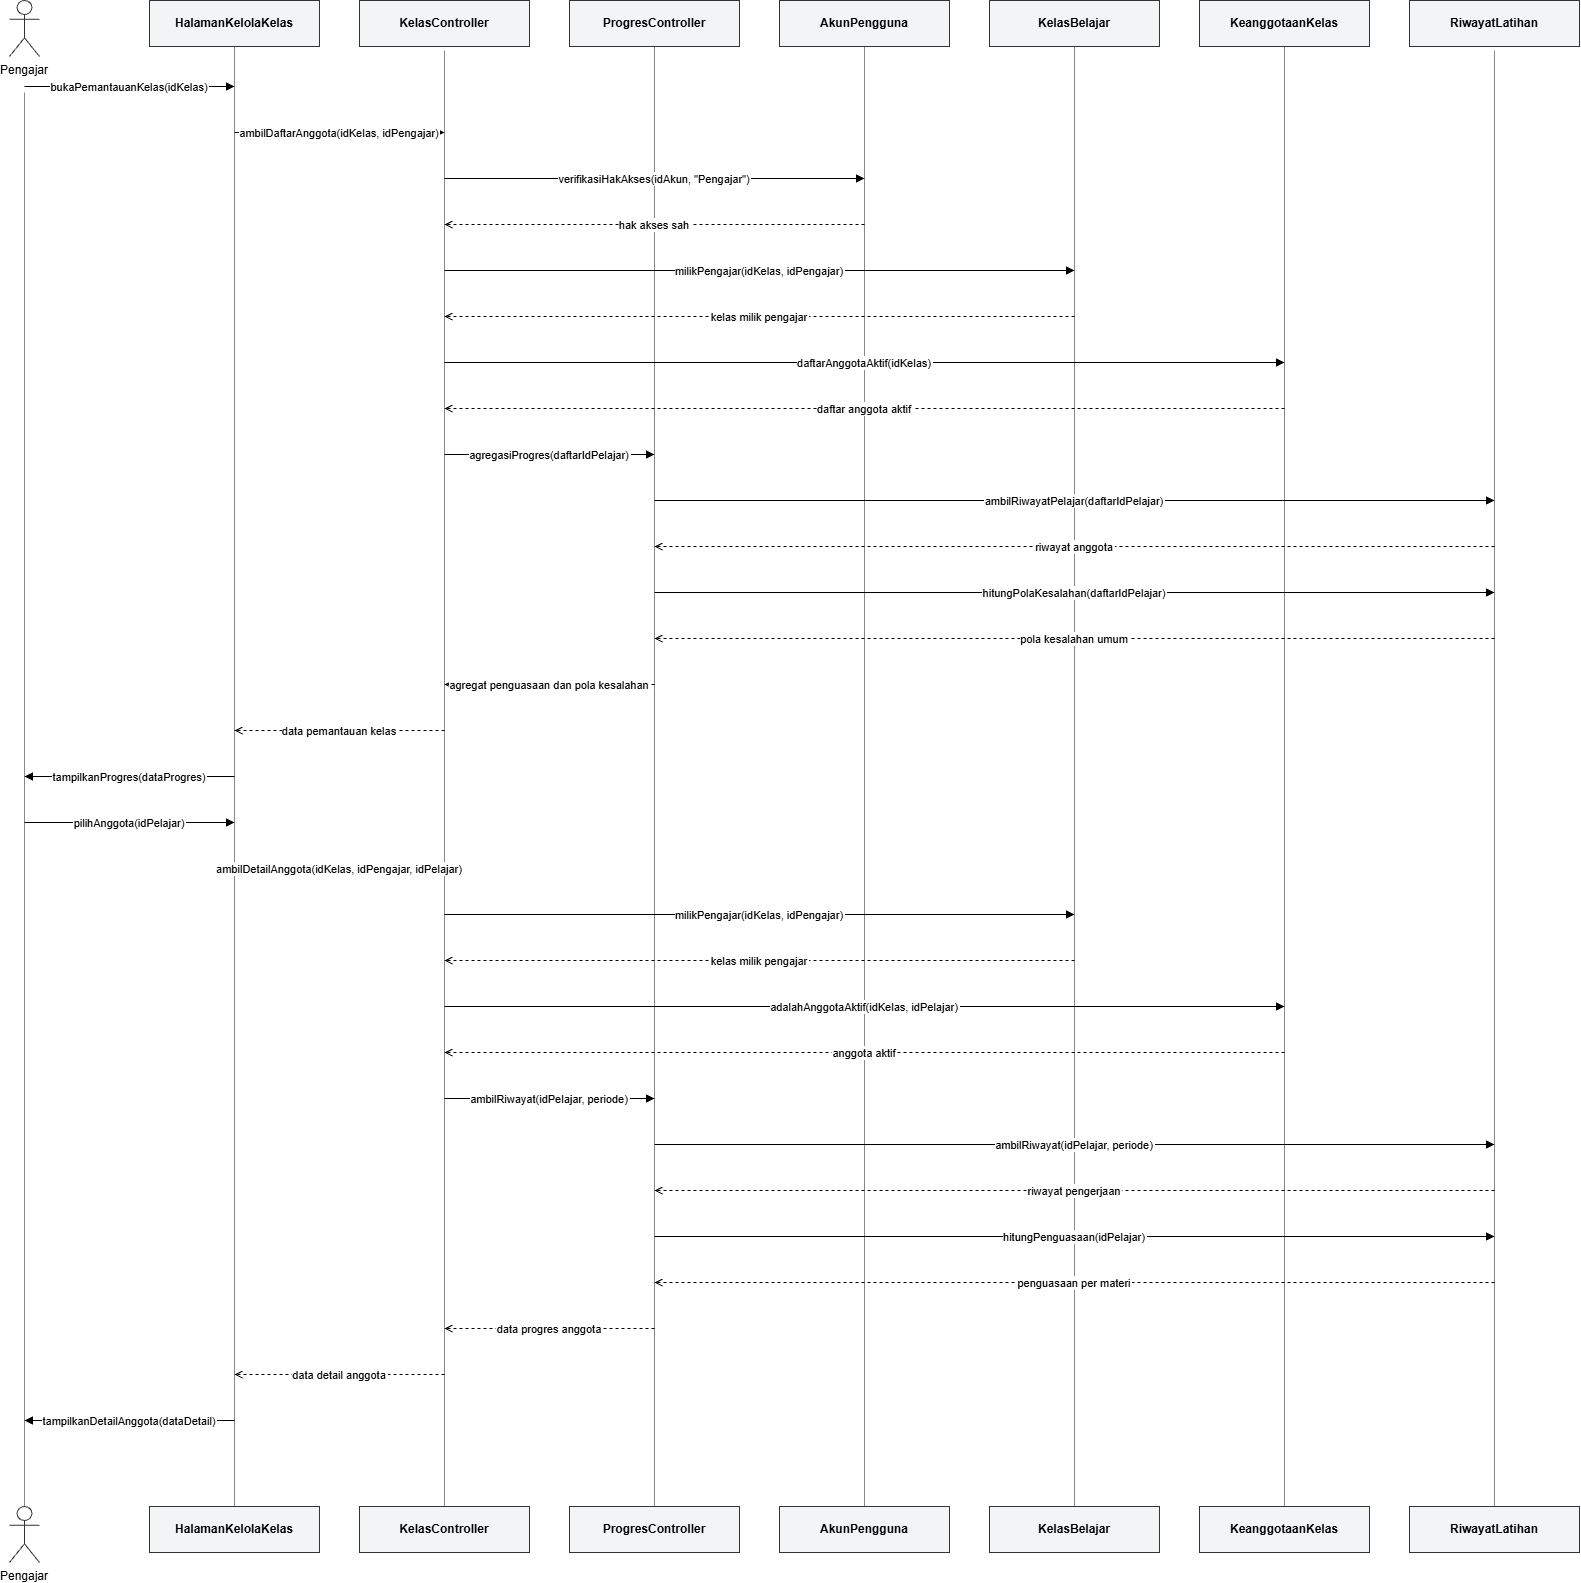

The diagram above was exported from draw.io. Its source (the exported page's mxGraphModel, read from the mxfile embedded in the PNG):
<mxGraphModel dx="1220" dy="730" grid="1" gridSize="10" guides="1" tooltips="1" connect="1" arrows="1" fold="1" page="1" pageScale="1" pageWidth="2000" pageHeight="2000" math="0" shadow="0">
  <root>
    <mxCell id="0" />
    <mxCell id="1" parent="0" />
    <mxCell id="25" edge="1" parent="1" style="endArrow=none;strokeColor=#888888;" target="34" value="">
      <mxGeometry relative="1" as="geometry">
        <mxPoint x="110" y="112" as="sourcePoint" />
        <mxPoint x="110" y="1516" as="targetPoint" />
      </mxGeometry>
    </mxCell>
    <mxCell id="26" edge="1" parent="1" source="35" style="endArrow=none;strokeColor=#888888;exitX=0.5;exitY=1;exitDx=0;exitDy=0;entryX=0.5;entryY=0;entryDx=0;entryDy=0;" target="36" value="">
      <mxGeometry relative="1" as="geometry">
        <mxPoint x="320" y="112" as="sourcePoint" />
        <mxPoint x="320" y="1520" as="targetPoint" />
      </mxGeometry>
    </mxCell>
    <mxCell id="27" edge="1" parent="1" style="endArrow=none;strokeColor=#888888;entryX=0.5;entryY=0;entryDx=0;entryDy=0;" target="38" value="">
      <mxGeometry relative="1" as="geometry">
        <mxPoint x="530" y="70" as="sourcePoint" />
        <mxPoint x="530" y="1516" as="targetPoint" />
      </mxGeometry>
    </mxCell>
    <mxCell id="28" edge="1" parent="1" source="39" style="endArrow=none;strokeColor=#888888;exitX=0.5;exitY=1;exitDx=0;exitDy=0;entryX=0.5;entryY=0;entryDx=0;entryDy=0;" target="40" value="">
      <mxGeometry relative="1" as="geometry">
        <mxPoint x="740" y="112" as="sourcePoint" />
        <mxPoint x="740" y="1516" as="targetPoint" />
      </mxGeometry>
    </mxCell>
    <mxCell id="29" edge="1" parent="1" source="41" style="endArrow=none;strokeColor=#888888;exitX=0.5;exitY=1;exitDx=0;exitDy=0;entryX=0.5;entryY=0;entryDx=0;entryDy=0;" target="42" value="">
      <mxGeometry relative="1" as="geometry">
        <mxPoint x="950" y="112" as="sourcePoint" />
        <mxPoint x="950" y="1516" as="targetPoint" />
      </mxGeometry>
    </mxCell>
    <mxCell id="30" edge="1" parent="1" source="43" style="endArrow=none;strokeColor=#888888;exitX=0.5;exitY=1;exitDx=0;exitDy=0;entryX=0.5;entryY=0;entryDx=0;entryDy=0;" target="44" value="">
      <mxGeometry relative="1" as="geometry">
        <mxPoint x="1160" y="112" as="sourcePoint" />
        <mxPoint x="1160" y="1516" as="targetPoint" />
      </mxGeometry>
    </mxCell>
    <mxCell id="31" edge="1" parent="1" source="45" style="endArrow=none;strokeColor=#888888;exitX=0.5;exitY=1;exitDx=0;exitDy=0;entryX=0.5;entryY=0;entryDx=0;entryDy=0;" target="46" value="">
      <mxGeometry relative="1" as="geometry">
        <mxPoint x="1370" y="70" as="sourcePoint" />
        <mxPoint x="1370" y="1516" as="targetPoint" />
      </mxGeometry>
    </mxCell>
    <mxCell id="32" edge="1" parent="1" style="endArrow=none;strokeColor=#888888;entryX=0.5;entryY=0;entryDx=0;entryDy=0;" target="48" value="">
      <mxGeometry relative="1" as="geometry">
        <mxPoint x="1580" y="70" as="sourcePoint" />
        <mxPoint x="1580" y="1516" as="targetPoint" />
      </mxGeometry>
    </mxCell>
    <mxCell id="33" parent="1" style="shape=umlActor;verticalLabelPosition=bottom;verticalAlign=top;html=0;outlineConnect=0;fillColor=#ffffff;strokeColor=#333333;" value="Pengajar" vertex="1">
      <mxGeometry height="56" width="30" x="95" y="20" as="geometry" />
    </mxCell>
    <mxCell id="34" parent="1" style="shape=umlActor;verticalLabelPosition=bottom;verticalAlign=top;html=0;outlineConnect=0;fillColor=#ffffff;strokeColor=#333333;" value="Pengajar" vertex="1">
      <mxGeometry height="56" width="30" x="95" y="1526" as="geometry" />
    </mxCell>
    <mxCell id="35" parent="1" style="rounded=0;whiteSpace=wrap;html=0;fillColor=#f3f4f6;strokeColor=#333333;fontStyle=1;" value="HalamanKelolaKelas" vertex="1">
      <mxGeometry height="46" width="170" x="235" y="20" as="geometry" />
    </mxCell>
    <mxCell id="36" parent="1" style="rounded=0;whiteSpace=wrap;html=0;fillColor=#f3f4f6;strokeColor=#333333;fontStyle=1;" value="HalamanKelolaKelas" vertex="1">
      <mxGeometry height="46" width="170" x="235" y="1526" as="geometry" />
    </mxCell>
    <mxCell id="37" parent="1" style="rounded=0;whiteSpace=wrap;html=0;fillColor=#f3f4f6;strokeColor=#333333;fontStyle=1;" value="KelasController" vertex="1">
      <mxGeometry height="46" width="170" x="445" y="20" as="geometry" />
    </mxCell>
    <mxCell id="38" parent="1" style="rounded=0;whiteSpace=wrap;html=0;fillColor=#f3f4f6;strokeColor=#333333;fontStyle=1;" value="KelasController" vertex="1">
      <mxGeometry height="46" width="170" x="445" y="1526" as="geometry" />
    </mxCell>
    <mxCell id="39" parent="1" style="rounded=0;whiteSpace=wrap;html=0;fillColor=#f3f4f6;strokeColor=#333333;fontStyle=1;" value="ProgresController" vertex="1">
      <mxGeometry height="46" width="170" x="655" y="20" as="geometry" />
    </mxCell>
    <mxCell id="40" parent="1" style="rounded=0;whiteSpace=wrap;html=0;fillColor=#f3f4f6;strokeColor=#333333;fontStyle=1;" value="ProgresController" vertex="1">
      <mxGeometry height="46" width="170" x="655" y="1526" as="geometry" />
    </mxCell>
    <mxCell id="41" parent="1" style="rounded=0;whiteSpace=wrap;html=0;fillColor=#f3f4f6;strokeColor=#333333;fontStyle=1;" value="AkunPengguna" vertex="1">
      <mxGeometry height="46" width="170" x="865" y="20" as="geometry" />
    </mxCell>
    <mxCell id="42" parent="1" style="rounded=0;whiteSpace=wrap;html=0;fillColor=#f3f4f6;strokeColor=#333333;fontStyle=1;" value="AkunPengguna" vertex="1">
      <mxGeometry height="46" width="170" x="865" y="1526" as="geometry" />
    </mxCell>
    <mxCell id="43" parent="1" style="rounded=0;whiteSpace=wrap;html=0;fillColor=#f3f4f6;strokeColor=#333333;fontStyle=1;" value="KelasBelajar" vertex="1">
      <mxGeometry height="46" width="170" x="1075" y="20" as="geometry" />
    </mxCell>
    <mxCell id="44" parent="1" style="rounded=0;whiteSpace=wrap;html=0;fillColor=#f3f4f6;strokeColor=#333333;fontStyle=1;" value="KelasBelajar" vertex="1">
      <mxGeometry height="46" width="170" x="1075" y="1526" as="geometry" />
    </mxCell>
    <mxCell id="45" parent="1" style="rounded=0;whiteSpace=wrap;html=0;fillColor=#f3f4f6;strokeColor=#333333;fontStyle=1;" value="KeanggotaanKelas" vertex="1">
      <mxGeometry height="46" width="170" x="1285" y="20" as="geometry" />
    </mxCell>
    <mxCell id="46" parent="1" style="rounded=0;whiteSpace=wrap;html=0;fillColor=#f3f4f6;strokeColor=#333333;fontStyle=1;" value="KeanggotaanKelas" vertex="1">
      <mxGeometry height="46" width="170" x="1285" y="1526" as="geometry" />
    </mxCell>
    <mxCell id="47" parent="1" style="rounded=0;whiteSpace=wrap;html=0;fillColor=#f3f4f6;strokeColor=#333333;fontStyle=1;" value="RiwayatLatihan" vertex="1">
      <mxGeometry height="46" width="170" x="1495" y="20" as="geometry" />
    </mxCell>
    <mxCell id="48" parent="1" style="rounded=0;whiteSpace=wrap;html=0;fillColor=#f3f4f6;strokeColor=#333333;fontStyle=1;" value="RiwayatLatihan" vertex="1">
      <mxGeometry height="46" width="170" x="1495" y="1526" as="geometry" />
    </mxCell>
    <mxCell id="49" edge="1" parent="1" style="endArrow=block;endFill=1;fontSize=11;" value="bukaPemantauanKelas(idKelas)">
      <mxGeometry relative="1" as="geometry">
        <mxPoint x="110" y="106" as="sourcePoint" />
        <mxPoint x="320" y="106" as="targetPoint" />
      </mxGeometry>
    </mxCell>
    <mxCell id="50" edge="1" parent="1" style="endArrow=block;endFill=1;fontSize=11;" value="ambilDaftarAnggota(idKelas, idPengajar)">
      <mxGeometry relative="1" as="geometry">
        <mxPoint x="320" y="152" as="sourcePoint" />
        <mxPoint x="530" y="152" as="targetPoint" />
      </mxGeometry>
    </mxCell>
    <mxCell id="51" edge="1" parent="1" style="endArrow=block;endFill=1;fontSize=11;" value="verifikasiHakAkses(idAkun, &quot;Pengajar&quot;)">
      <mxGeometry relative="1" as="geometry">
        <mxPoint x="530" y="198" as="sourcePoint" />
        <mxPoint x="950" y="198" as="targetPoint" />
      </mxGeometry>
    </mxCell>
    <mxCell id="52" edge="1" parent="1" style="dashed=1;endArrow=open;fontSize=11;" value="hak akses sah">
      <mxGeometry relative="1" as="geometry">
        <mxPoint x="950" y="244" as="sourcePoint" />
        <mxPoint x="530" y="244" as="targetPoint" />
      </mxGeometry>
    </mxCell>
    <mxCell id="53" edge="1" parent="1" style="endArrow=block;endFill=1;fontSize=11;" value="milikPengajar(idKelas, idPengajar)">
      <mxGeometry relative="1" as="geometry">
        <mxPoint x="530" y="290" as="sourcePoint" />
        <mxPoint x="1160" y="290" as="targetPoint" />
      </mxGeometry>
    </mxCell>
    <mxCell id="54" edge="1" parent="1" style="dashed=1;endArrow=open;fontSize=11;" value="kelas milik pengajar">
      <mxGeometry relative="1" as="geometry">
        <mxPoint x="1160" y="336" as="sourcePoint" />
        <mxPoint x="530" y="336" as="targetPoint" />
      </mxGeometry>
    </mxCell>
    <mxCell id="55" edge="1" parent="1" style="endArrow=block;endFill=1;fontSize=11;" value="daftarAnggotaAktif(idKelas)">
      <mxGeometry relative="1" as="geometry">
        <mxPoint x="530" y="382" as="sourcePoint" />
        <mxPoint x="1370" y="382" as="targetPoint" />
      </mxGeometry>
    </mxCell>
    <mxCell id="56" edge="1" parent="1" style="dashed=1;endArrow=open;fontSize=11;" value="daftar anggota aktif">
      <mxGeometry relative="1" as="geometry">
        <mxPoint x="1370" y="428" as="sourcePoint" />
        <mxPoint x="530" y="428" as="targetPoint" />
      </mxGeometry>
    </mxCell>
    <mxCell id="57" edge="1" parent="1" style="endArrow=block;endFill=1;fontSize=11;" value="agregasiProgres(daftarIdPelajar)">
      <mxGeometry relative="1" as="geometry">
        <mxPoint x="530" y="474" as="sourcePoint" />
        <mxPoint x="740" y="474" as="targetPoint" />
      </mxGeometry>
    </mxCell>
    <mxCell id="58" edge="1" parent="1" style="endArrow=block;endFill=1;fontSize=11;" value="ambilRiwayatPelajar(daftarIdPelajar)">
      <mxGeometry relative="1" as="geometry">
        <mxPoint x="740" y="520" as="sourcePoint" />
        <mxPoint x="1580" y="520" as="targetPoint" />
      </mxGeometry>
    </mxCell>
    <mxCell id="59" edge="1" parent="1" style="dashed=1;endArrow=open;fontSize=11;" value="riwayat anggota">
      <mxGeometry relative="1" as="geometry">
        <mxPoint x="1580" y="566" as="sourcePoint" />
        <mxPoint x="740" y="566" as="targetPoint" />
      </mxGeometry>
    </mxCell>
    <mxCell id="60" edge="1" parent="1" style="endArrow=block;endFill=1;fontSize=11;" value="hitungPolaKesalahan(daftarIdPelajar)">
      <mxGeometry relative="1" as="geometry">
        <mxPoint x="740" y="612" as="sourcePoint" />
        <mxPoint x="1580" y="612" as="targetPoint" />
      </mxGeometry>
    </mxCell>
    <mxCell id="61" edge="1" parent="1" style="dashed=1;endArrow=open;fontSize=11;" value="pola kesalahan umum">
      <mxGeometry relative="1" as="geometry">
        <mxPoint x="1580" y="658" as="sourcePoint" />
        <mxPoint x="740" y="658" as="targetPoint" />
      </mxGeometry>
    </mxCell>
    <mxCell id="62" edge="1" parent="1" style="dashed=1;endArrow=open;fontSize=11;" value="agregat penguasaan dan pola kesalahan">
      <mxGeometry relative="1" as="geometry">
        <mxPoint x="740" y="704" as="sourcePoint" />
        <mxPoint x="530" y="704" as="targetPoint" />
      </mxGeometry>
    </mxCell>
    <mxCell id="63" edge="1" parent="1" style="dashed=1;endArrow=open;fontSize=11;" value="data pemantauan kelas">
      <mxGeometry relative="1" as="geometry">
        <mxPoint x="530" y="750" as="sourcePoint" />
        <mxPoint x="320" y="750" as="targetPoint" />
      </mxGeometry>
    </mxCell>
    <mxCell id="64" edge="1" parent="1" style="endArrow=block;endFill=1;fontSize=11;" value="tampilkanProgres(dataProgres)">
      <mxGeometry relative="1" as="geometry">
        <mxPoint x="320" y="796" as="sourcePoint" />
        <mxPoint x="110" y="796" as="targetPoint" />
      </mxGeometry>
    </mxCell>
    <mxCell id="65" edge="1" parent="1" style="endArrow=block;endFill=1;fontSize=11;" value="pilihAnggota(idPelajar)">
      <mxGeometry relative="1" as="geometry">
        <mxPoint x="110" y="842" as="sourcePoint" />
        <mxPoint x="320" y="842" as="targetPoint" />
      </mxGeometry>
    </mxCell>
    <mxCell id="66" edge="1" parent="1" style="endArrow=block;endFill=1;fontSize=11;" value="ambilDetailAnggota(idKelas, idPengajar, idPelajar)">
      <mxGeometry relative="1" as="geometry">
        <mxPoint x="320" y="888" as="sourcePoint" />
        <mxPoint x="530" y="888" as="targetPoint" />
      </mxGeometry>
    </mxCell>
    <mxCell id="67" edge="1" parent="1" style="endArrow=block;endFill=1;fontSize=11;" value="milikPengajar(idKelas, idPengajar)">
      <mxGeometry relative="1" as="geometry">
        <mxPoint x="530" y="934" as="sourcePoint" />
        <mxPoint x="1160" y="934" as="targetPoint" />
      </mxGeometry>
    </mxCell>
    <mxCell id="68" edge="1" parent="1" style="dashed=1;endArrow=open;fontSize=11;" value="kelas milik pengajar">
      <mxGeometry relative="1" as="geometry">
        <mxPoint x="1160" y="980" as="sourcePoint" />
        <mxPoint x="530" y="980" as="targetPoint" />
      </mxGeometry>
    </mxCell>
    <mxCell id="69" edge="1" parent="1" style="endArrow=block;endFill=1;fontSize=11;" value="adalahAnggotaAktif(idKelas, idPelajar)">
      <mxGeometry relative="1" as="geometry">
        <mxPoint x="530" y="1026" as="sourcePoint" />
        <mxPoint x="1370" y="1026" as="targetPoint" />
      </mxGeometry>
    </mxCell>
    <mxCell id="70" edge="1" parent="1" style="dashed=1;endArrow=open;fontSize=11;" value="anggota aktif">
      <mxGeometry relative="1" as="geometry">
        <mxPoint x="1370" y="1072" as="sourcePoint" />
        <mxPoint x="530" y="1072" as="targetPoint" />
      </mxGeometry>
    </mxCell>
    <mxCell id="71" edge="1" parent="1" style="endArrow=block;endFill=1;fontSize=11;" value="ambilRiwayat(idPelajar, periode)">
      <mxGeometry relative="1" as="geometry">
        <mxPoint x="530" y="1118" as="sourcePoint" />
        <mxPoint x="740" y="1118" as="targetPoint" />
      </mxGeometry>
    </mxCell>
    <mxCell id="72" edge="1" parent="1" style="endArrow=block;endFill=1;fontSize=11;" value="ambilRiwayat(idPelajar, periode)">
      <mxGeometry relative="1" as="geometry">
        <mxPoint x="740" y="1164" as="sourcePoint" />
        <mxPoint x="1580" y="1164" as="targetPoint" />
      </mxGeometry>
    </mxCell>
    <mxCell id="73" edge="1" parent="1" style="dashed=1;endArrow=open;fontSize=11;" value="riwayat pengerjaan">
      <mxGeometry relative="1" as="geometry">
        <mxPoint x="1580" y="1210" as="sourcePoint" />
        <mxPoint x="740" y="1210" as="targetPoint" />
      </mxGeometry>
    </mxCell>
    <mxCell id="74" edge="1" parent="1" style="endArrow=block;endFill=1;fontSize=11;" value="hitungPenguasaan(idPelajar)">
      <mxGeometry relative="1" as="geometry">
        <mxPoint x="740" y="1256" as="sourcePoint" />
        <mxPoint x="1580" y="1256" as="targetPoint" />
      </mxGeometry>
    </mxCell>
    <mxCell id="75" edge="1" parent="1" style="dashed=1;endArrow=open;fontSize=11;" value="penguasaan per materi">
      <mxGeometry relative="1" as="geometry">
        <mxPoint x="1580" y="1302" as="sourcePoint" />
        <mxPoint x="740" y="1302" as="targetPoint" />
      </mxGeometry>
    </mxCell>
    <mxCell id="76" edge="1" parent="1" style="dashed=1;endArrow=open;fontSize=11;" value="data progres anggota">
      <mxGeometry relative="1" as="geometry">
        <mxPoint x="740" y="1348" as="sourcePoint" />
        <mxPoint x="530" y="1348" as="targetPoint" />
      </mxGeometry>
    </mxCell>
    <mxCell id="77" edge="1" parent="1" style="dashed=1;endArrow=open;fontSize=11;" value="data detail anggota">
      <mxGeometry relative="1" as="geometry">
        <mxPoint x="530" y="1394" as="sourcePoint" />
        <mxPoint x="320" y="1394" as="targetPoint" />
      </mxGeometry>
    </mxCell>
    <mxCell id="78" edge="1" parent="1" style="endArrow=block;endFill=1;fontSize=11;" value="tampilkanDetailAnggota(dataDetail)">
      <mxGeometry relative="1" as="geometry">
        <mxPoint x="320" y="1440" as="sourcePoint" />
        <mxPoint x="110" y="1440" as="targetPoint" />
      </mxGeometry>
    </mxCell>
  </root>
</mxGraphModel>